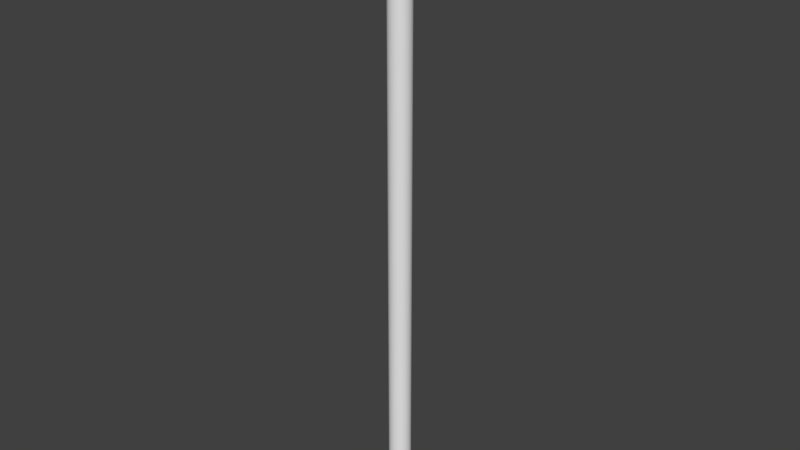 # Source: Pole.blend  (saved by Blender 2.78.0; exported with 4.5.12 LTS)
import bpy
from mathutils import Matrix  # noqa: F401  (used for matrix-valued properties, if any)

bpy.ops.wm.read_factory_settings(use_empty=True)
scene = bpy.context.scene
scene.name = 'Scene'

# ---- collections
col_collection_1 = bpy.data.collections.new('Collection 1'); scene.collection.children.link(col_collection_1)

# ---- world
world_world = bpy.data.worlds.new('World'); scene.world = world_world
world_world.color = (0.05088, 0.05088, 0.05088)
world_world.use_sun_shadow = False
world_world.sun_shadow_jitter_overblur = 0.0
world_world.cycles.sampling_method = 'MANUAL'

# ---- meshes
me_cylinder = bpy.data.meshes.new('Cylinder')
me_cylinder.from_pydata([(0.0, 0.1, -2.5), (0.0, 0.1, 2.5), (0.02588, 0.09659, -2.5), (0.02588, 0.09659, 2.5), (0.05, 0.0866, -2.5), (0.05, 0.0866, 2.5), (0.07071, 0.07071, -2.5), (0.07071, 0.07071, 2.5), (0.0866, 0.05, -2.5), (0.0866, 0.05, 2.5), (0.09659, 0.02588, -2.5), (0.09659, 0.02588, 2.5), (0.1, 7.55e-09, -2.5), (0.1, 7.55e-09, 2.5), (0.09659, -0.02588, -2.5), (0.09659, -0.02588, 2.5), (0.0866, -0.05, -2.5), (0.0866, -0.05, 2.5), (0.07071, -0.07071, -2.5), (0.07071, -0.07071, 2.5), (0.05, -0.0866, -2.5), (0.05, -0.0866, 2.5), (0.02588, -0.09659, -2.5), (0.02588, -0.09659, 2.5), (3.894e-08, -0.1, -2.5), (3.894e-08, -0.1, 2.5), (-0.02588, -0.09659, -2.5), (-0.02588, -0.09659, 2.5), (-0.05, -0.0866, -2.5), (-0.05, -0.0866, 2.5), (-0.07071, -0.07071, -2.5), (-0.07071, -0.07071, 2.5), (-0.0866, -0.05, -2.5), (-0.0866, -0.05, 2.5), (-0.09659, -0.02588, -2.5), (-0.09659, -0.02588, 2.5), (-0.1, -4.649e-08, -2.5), (-0.1, -4.649e-08, 2.5), (-0.09659, 0.02588, -2.5), (-0.09659, 0.02588, 2.5), (-0.0866, 0.05, -2.5), (-0.0866, 0.05, 2.5), (-0.07071, 0.07071, -2.5), (-0.07071, 0.07071, 2.5), (-0.05, 0.0866, -2.5), (-0.05, 0.0866, 2.5), (-0.02588, 0.09659, -2.5), (-0.02588, 0.09659, 2.5), (-6.985e-11, 0.09, -2.387), (-4.488e-11, 0.09357, -2.446), (-6.912e-11, 0.09048, -2.406), (-5.821e-11, 0.09179, -2.428), (-4.488e-11, 0.09357, 2.446), (-6.985e-11, 0.09, 2.387), (-5.821e-11, 0.09179, 2.428), (-6.912e-11, 0.09048, 2.406), (0.02329, 0.08693, 2.387), (0.02422, 0.09039, 2.446), (0.02342, 0.0874, 2.406), (0.02376, 0.08866, 2.428), (0.02422, 0.09039, -2.446), (0.02329, 0.08693, -2.387), (0.02376, 0.08866, -2.428), (0.02342, 0.0874, -2.406), (0.045, 0.07794, 2.387), (0.04679, 0.08104, 2.446), (0.04524, 0.07836, 2.406), (0.04589, 0.07949, 2.428), (0.04679, 0.08104, -2.446), (0.045, 0.07794, -2.387), (0.04589, 0.07949, -2.428), (0.04524, 0.07836, -2.406), (0.06364, 0.06364, 2.387), (0.06617, 0.06617, 2.446), (0.06398, 0.06398, 2.406), (0.0649, 0.0649, 2.428), (0.06617, 0.06617, -2.446), (0.06364, 0.06364, -2.387), (0.0649, 0.0649, -2.428), (0.06398, 0.06398, -2.406), (0.07794, 0.045, 2.387), (0.08104, 0.04679, 2.446), (0.07836, 0.04524, 2.406), (0.07949, 0.04589, 2.428), (0.08104, 0.04679, -2.446), (0.07794, 0.045, -2.387), (0.07949, 0.04589, -2.428), (0.07836, 0.04524, -2.406), (0.08693, 0.02329, 2.387), (0.09039, 0.02422, 2.446), (0.0874, 0.02342, 2.406), (0.08866, 0.02376, 2.428), (0.09039, 0.02422, -2.446), (0.08693, 0.02329, -2.387), (0.08866, 0.02376, -2.428), (0.0874, 0.02342, -2.406), (0.09, 5.149e-09, 2.387), (0.09357, 6.008e-09, 2.446), (0.09048, 5.261e-09, 2.406), (0.09179, 5.573e-09, 2.428), (0.09357, 6.008e-09, -2.446), (0.09, 5.149e-09, -2.387), (0.09179, 5.573e-09, -2.428), (0.09048, 5.261e-09, -2.406), (0.08693, -0.02329, 2.387), (0.09039, -0.02422, 2.446), (0.0874, -0.02342, 2.406), (0.08866, -0.02376, 2.428), (0.09039, -0.02422, -2.446), (0.08693, -0.02329, -2.387), (0.08866, -0.02376, -2.428), (0.0874, -0.02342, -2.406), (0.07794, -0.045, 2.387), (0.08104, -0.04679, 2.446), (0.07836, -0.04524, 2.406), (0.07949, -0.04589, 2.428), (0.08104, -0.04679, -2.446), (0.07794, -0.045, -2.387), (0.07949, -0.04589, -2.428), (0.07836, -0.04524, -2.406), (0.06364, -0.06364, 2.387), (0.06617, -0.06617, 2.446), (0.06398, -0.06398, 2.406), (0.0649, -0.0649, 2.428), (0.06617, -0.06617, -2.446), (0.06364, -0.06364, -2.387), (0.0649, -0.0649, -2.428), (0.06398, -0.06398, -2.406), (0.045, -0.07794, 2.387), (0.04679, -0.08104, 2.446), (0.04524, -0.07836, 2.406), (0.04589, -0.07949, 2.428), (0.04679, -0.08104, -2.446), (0.045, -0.07794, -2.387), (0.04589, -0.07949, -2.428), (0.04524, -0.07836, -2.406), (0.02329, -0.08693, 2.387), (0.02422, -0.09039, 2.446), (0.02342, -0.0874, 2.406), (0.02376, -0.08866, 2.428), (0.02422, -0.09039, -2.446), (0.02329, -0.08693, -2.387), (0.02376, -0.08866, -2.428), (0.02342, -0.0874, -2.406), (3.498e-08, -0.09, 2.387), (3.639e-08, -0.09357, 2.446), (3.517e-08, -0.09048, 2.406), (3.568e-08, -0.09179, 2.428), (3.639e-08, -0.09357, -2.446), (3.498e-08, -0.09, -2.387), (3.568e-08, -0.09179, -2.428), (3.517e-08, -0.09048, -2.406), (-0.02329, -0.08693, 2.387), (-0.02422, -0.09039, 2.446), (-0.02342, -0.0874, 2.406), (-0.02376, -0.08866, 2.428), (-0.02422, -0.09039, -2.446), (-0.02329, -0.08693, -2.387), (-0.02376, -0.08866, -2.428), (-0.02342, -0.0874, -2.406), (-0.045, -0.07794, 2.387), (-0.04679, -0.08104, 2.446), (-0.04524, -0.07836, 2.406), (-0.04589, -0.07949, 2.428), (-0.04679, -0.08104, -2.446), (-0.045, -0.07794, -2.387), (-0.04589, -0.07949, -2.428), (-0.04524, -0.07836, -2.406), (-0.06364, -0.06364, 2.387), (-0.06617, -0.06617, 2.446), (-0.06398, -0.06398, 2.406), (-0.0649, -0.0649, 2.428), (-0.06617, -0.06617, -2.446), (-0.06364, -0.06364, -2.387), (-0.0649, -0.0649, -2.428), (-0.06398, -0.06398, -2.406), (-0.07794, -0.045, 2.387), (-0.08104, -0.04679, 2.446), (-0.07836, -0.04524, 2.406), (-0.07949, -0.04589, 2.428), (-0.08104, -0.04679, -2.446), (-0.07794, -0.045, -2.387), (-0.07949, -0.04589, -2.428), (-0.07836, -0.04524, -2.406), (-0.08693, -0.02329, 2.387), (-0.09039, -0.02422, 2.446), (-0.0874, -0.02342, 2.406), (-0.08866, -0.02376, 2.428), (-0.09039, -0.02422, -2.446), (-0.08693, -0.02329, -2.387), (-0.08866, -0.02376, -2.428), (-0.0874, -0.02342, -2.406), (-0.09, -4.349e-08, 2.387), (-0.09357, -4.456e-08, 2.446), (-0.09048, -4.363e-08, 2.406), (-0.09179, -4.402e-08, 2.428), (-0.09357, -4.456e-08, -2.446), (-0.09, -4.349e-08, -2.387), (-0.09179, -4.402e-08, -2.428), (-0.09048, -4.363e-08, -2.406), (-0.08693, 0.02329, 2.387), (-0.09039, 0.02422, 2.446), (-0.0874, 0.02342, 2.406), (-0.08866, 0.02376, 2.428), (-0.09039, 0.02422, -2.446), (-0.08693, 0.02329, -2.387), (-0.08866, 0.02376, -2.428), (-0.0874, 0.02342, -2.406), (-0.07794, 0.045, 2.387), (-0.08104, 0.04679, 2.446), (-0.07836, 0.04524, 2.406), (-0.07949, 0.04589, 2.428), (-0.08104, 0.04679, -2.446), (-0.07794, 0.045, -2.387), (-0.07949, 0.04589, -2.428), (-0.07836, 0.04524, -2.406), (-0.06364, 0.06364, 2.387), (-0.06617, 0.06617, 2.446), (-0.06398, 0.06398, 2.406), (-0.0649, 0.0649, 2.428), (-0.06617, 0.06617, -2.446), (-0.06364, 0.06364, -2.387), (-0.0649, 0.0649, -2.428), (-0.06398, 0.06398, -2.406), (-0.045, 0.07794, 2.387), (-0.04679, 0.08104, 2.446), (-0.04524, 0.07836, 2.406), (-0.04589, 0.07949, 2.428), (-0.04679, 0.08104, -2.446), (-0.045, 0.07794, -2.387), (-0.04589, 0.07949, -2.428), (-0.04524, 0.07836, -2.406), (-0.02329, 0.08693, 2.387), (-0.02422, 0.09039, 2.446), (-0.02342, 0.0874, 2.406), (-0.02376, 0.08866, 2.428), (-0.02422, 0.09039, -2.446), (-0.02329, 0.08693, -2.387), (-0.02376, 0.08866, -2.428), (-0.02342, 0.0874, -2.406), (0.0, 0.1, -2.5), (0.02588, 0.09659, -2.5), (0.02588, 0.09659, 2.5), (0.0, 0.1, 2.5), (0.05, 0.0866, -2.5), (0.05, 0.0866, 2.5), (0.07071, 0.07071, -2.5), (0.07071, 0.07071, 2.5), (0.0866, 0.05, -2.5), (0.0866, 0.05, 2.5), (0.09659, 0.02588, -2.5), (0.09659, 0.02588, 2.5), (0.1, 7.55e-09, -2.5), (0.1, 7.55e-09, 2.5), (0.09659, -0.02588, -2.5), (0.09659, -0.02588, 2.5), (0.0866, -0.05, -2.5), (0.0866, -0.05, 2.5), (0.07071, -0.07071, -2.5), (0.07071, -0.07071, 2.5), (0.05, -0.0866, -2.5), (0.05, -0.0866, 2.5), (0.02588, -0.09659, -2.5), (0.02588, -0.09659, 2.5), (3.894e-08, -0.1, -2.5), (3.894e-08, -0.1, 2.5), (-0.02588, -0.09659, -2.5), (-0.02588, -0.09659, 2.5), (-0.05, -0.0866, -2.5), (-0.05, -0.0866, 2.5), (-0.07071, -0.07071, -2.5), (-0.07071, -0.07071, 2.5), (-0.0866, -0.05, -2.5), (-0.0866, -0.05, 2.5), (-0.09659, -0.02588, -2.5), (-0.09659, -0.02588, 2.5), (-0.1, -4.649e-08, -2.5), (-0.1, -4.649e-08, 2.5), (-0.09659, 0.02588, -2.5), (-0.09659, 0.02588, 2.5), (-0.0866, 0.05, -2.5), (-0.0866, 0.05, 2.5), (-0.07071, 0.07071, -2.5), (-0.07071, 0.07071, 2.5), (-0.05, 0.0866, -2.5), (-0.05, 0.0866, 2.5), (-0.02588, 0.09659, -2.5), (-0.02588, 0.09659, 2.5)], [], [(233, 47, 1, 52), (61, 56, 64, 69), (69, 64, 72, 77), (77, 72, 80, 85), (85, 80, 88, 93), (93, 88, 96, 101), (101, 96, 104, 109), (109, 104, 112, 117), (117, 112, 120, 125), (125, 120, 128, 133), (133, 128, 136, 141), (141, 136, 144, 149), (149, 144, 152, 157), (157, 152, 160, 165), (165, 160, 168, 173), (173, 168, 176, 181), (181, 176, 184, 189), (189, 184, 192, 197), (197, 192, 200, 205), (205, 200, 208, 213), (213, 208, 216, 221), (221, 216, 224, 229), (242, 243, 287, 285, 283, 281, 279, 277, 275, 273, 271, 269, 267, 265, 263, 261, 259, 257, 255, 253, 251, 249, 247, 245), (229, 224, 232, 237), (57, 3, 5, 65), (240, 241, 244, 246, 248, 250, 252, 254, 256, 258, 260, 262, 264, 266, 268, 270, 272, 274, 276, 278, 280, 282, 284, 286), (48, 53, 56, 61), (0, 49, 60, 2), (44, 228, 236, 46), (225, 45, 47, 233), (42, 220, 228, 44), (217, 43, 45, 225), (40, 212, 220, 42), (209, 41, 43, 217), (38, 204, 212, 40), (201, 39, 41, 209), (36, 196, 204, 38), (193, 37, 39, 201), (34, 188, 196, 36), (185, 35, 37, 193), (32, 180, 188, 34), (177, 33, 35, 185), (30, 172, 180, 32), (169, 31, 33, 177), (28, 164, 172, 30), (161, 29, 31, 169), (26, 156, 164, 28), (153, 27, 29, 161), (24, 148, 156, 26), (145, 25, 27, 153), (22, 140, 148, 24), (137, 23, 25, 145), (20, 132, 140, 22), (129, 21, 23, 137), (18, 124, 132, 20), (121, 19, 21, 129), (16, 116, 124, 18), (113, 17, 19, 121), (14, 108, 116, 16), (105, 15, 17, 113), (12, 100, 108, 14), (97, 13, 15, 105), (10, 92, 100, 12), (89, 11, 13, 97), (8, 84, 92, 10), (81, 9, 11, 89), (6, 76, 84, 8), (73, 7, 9, 81), (4, 68, 76, 6), (65, 5, 7, 73), (2, 60, 68, 4), (52, 1, 3, 57), (237, 232, 53, 48), (237, 48, 50, 239), (239, 50, 51, 238), (238, 51, 49, 236), (233, 52, 54, 235), (235, 54, 55, 234), (234, 55, 53, 232), (229, 237, 239, 231), (231, 239, 238, 230), (230, 238, 236, 228), (225, 233, 235, 227), (227, 235, 234, 226), (226, 234, 232, 224), (221, 229, 231, 223), (223, 231, 230, 222), (222, 230, 228, 220), (217, 225, 227, 219), (219, 227, 226, 218), (218, 226, 224, 216), (213, 221, 223, 215), (215, 223, 222, 214), (214, 222, 220, 212), (209, 217, 219, 211), (211, 219, 218, 210), (210, 218, 216, 208), (205, 213, 215, 207), (207, 215, 214, 206), (206, 214, 212, 204), (201, 209, 211, 203), (203, 211, 210, 202), (202, 210, 208, 200), (197, 205, 207, 199), (199, 207, 206, 198), (198, 206, 204, 196), (193, 201, 203, 195), (195, 203, 202, 194), (194, 202, 200, 192), (189, 197, 199, 191), (191, 199, 198, 190), (190, 198, 196, 188), (185, 193, 195, 187), (187, 195, 194, 186), (186, 194, 192, 184), (181, 189, 191, 183), (183, 191, 190, 182), (182, 190, 188, 180), (177, 185, 187, 179), (179, 187, 186, 178), (178, 186, 184, 176), (173, 181, 183, 175), (175, 183, 182, 174), (174, 182, 180, 172), (169, 177, 179, 171), (171, 179, 178, 170), (170, 178, 176, 168), (165, 173, 175, 167), (167, 175, 174, 166), (166, 174, 172, 164), (161, 169, 171, 163), (163, 171, 170, 162), (162, 170, 168, 160), (157, 165, 167, 159), (159, 167, 166, 158), (158, 166, 164, 156), (153, 161, 163, 155), (155, 163, 162, 154), (154, 162, 160, 152), (149, 157, 159, 151), (151, 159, 158, 150), (150, 158, 156, 148), (145, 153, 155, 147), (147, 155, 154, 146), (146, 154, 152, 144), (141, 149, 151, 143), (143, 151, 150, 142), (142, 150, 148, 140), (137, 145, 147, 139), (139, 147, 146, 138), (138, 146, 144, 136), (133, 141, 143, 135), (135, 143, 142, 134), (134, 142, 140, 132), (129, 137, 139, 131), (131, 139, 138, 130), (130, 138, 136, 128), (125, 133, 135, 127), (127, 135, 134, 126), (126, 134, 132, 124), (121, 129, 131, 123), (123, 131, 130, 122), (122, 130, 128, 120), (117, 125, 127, 119), (119, 127, 126, 118), (118, 126, 124, 116), (113, 121, 123, 115), (115, 123, 122, 114), (114, 122, 120, 112), (109, 117, 119, 111), (111, 119, 118, 110), (110, 118, 116, 108), (105, 113, 115, 107), (107, 115, 114, 106), (106, 114, 112, 104), (101, 109, 111, 103), (103, 111, 110, 102), (102, 110, 108, 100), (97, 105, 107, 99), (99, 107, 106, 98), (98, 106, 104, 96), (93, 101, 103, 95), (95, 103, 102, 94), (94, 102, 100, 92), (89, 97, 99, 91), (91, 99, 98, 90), (90, 98, 96, 88), (85, 93, 95, 87), (87, 95, 94, 86), (86, 94, 92, 84), (81, 89, 91, 83), (83, 91, 90, 82), (82, 90, 88, 80), (77, 85, 87, 79), (79, 87, 86, 78), (78, 86, 84, 76), (73, 81, 83, 75), (75, 83, 82, 74), (74, 82, 80, 72), (69, 77, 79, 71), (71, 79, 78, 70), (70, 78, 76, 68), (65, 73, 75, 67), (67, 75, 74, 66), (66, 74, 72, 64), (61, 69, 71, 63), (63, 71, 70, 62), (62, 70, 68, 60), (57, 65, 67, 59), (59, 67, 66, 58), (58, 66, 64, 56), (48, 61, 63, 50), (50, 63, 62, 51), (51, 62, 60, 49), (52, 57, 59, 54), (54, 59, 58, 55), (55, 58, 56, 53), (46, 236, 49, 0)])
me_cylinder.polygons.foreach_set('use_smooth', [True] * 218)
me_cylinder.use_remesh_preserve_volume = False
me_cylinder.use_remesh_preserve_attributes = False
me_cylinder.use_mirror_vertex_groups = False
me_cylinder.update()

# ---- objects
ob_cylinder = bpy.data.objects.new('Cylinder', me_cylinder)

# ---- transforms, parenting, visibility, modifiers, constraints
ob_cylinder.location = (0.0, 0.0, 0.0)
ob_cylinder.lineart.crease_threshold = 0.0

# ---- collection membership
col_collection_1.objects.link(ob_cylinder)

# ---- scene / render settings (as saved in the file)
scene.frame_start = 1; scene.frame_end = 250; scene.frame_set(1)
scene.render.engine = 'BLENDER_EEVEE_NEXT'
scene.render.resolution_percentage = 50
scene.render.dither_intensity = 0.0
scene.cycles.use_denoising = False
scene.cycles.samples = 128
scene.cycles.sampling_pattern = 'TABULATED_SOBOL'
scene.cycles.light_sampling_threshold = 0.0
scene.cycles.use_adaptive_sampling = False
scene.cycles.use_light_tree = False
scene.cycles.blur_glossy = 0.0
scene.cycles.sample_clamp_indirect = 0.0
scene.view_settings.view_transform = 'Standard'
bpy.context.view_layer.update()

# ---- added for rendering (the .blend has no active camera and no usable light): camera, sun
cam_auto = bpy.data.cameras.new('AutoCamera')
cam_auto.lens = 50.0
cam_auto.sensor_width = 36.0
cam_auto.clip_end = 1000.0
ob_auto_camera = bpy.data.objects.new('AutoCamera', cam_auto)
scene.collection.objects.link(ob_auto_camera)
ob_auto_camera.location = (4.63352, -5.56022, 3.70682)
ob_auto_camera.rotation_euler = (1.09748, -7.21219e-08, 0.694738)
scene.camera = ob_auto_camera
light_auto_sun = bpy.data.lights.new('AutoSun', 'SUN')
light_auto_sun.energy = 3.0
light_auto_sun.angle = 0.0523599
ob_auto_sun = bpy.data.objects.new('AutoSun', light_auto_sun)
scene.collection.objects.link(ob_auto_sun)
ob_auto_sun.rotation_euler = (0.872665, 0.174533, 0.523599)
bpy.context.view_layer.update()
